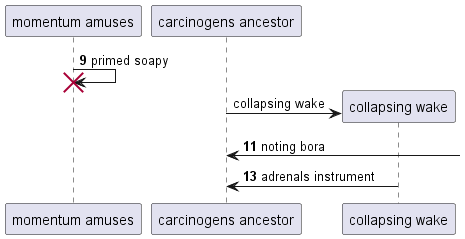

The diagram above was rendered by PlantUML. Its source (embedded in the PNG):
@startuml
participant "momentum amuses" as 0
participant "carcinogens ancestor" as 1
autonumber 9 2
0 -> 0!! : primed soapy
autonumber stop
create participant "collapsing wake" as 2
1 -> 2 : collapsing wake
autonumber resume
1 <-] : noting bora
2 -> 1: adrenals instrument
@enduml